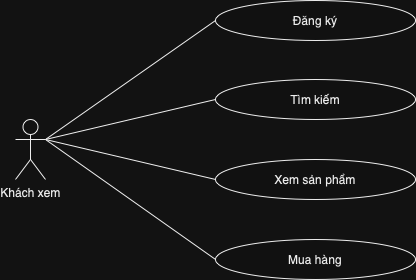

The diagram above was exported from draw.io. Its source (the exported page's mxGraphModel, read from the mxfile embedded in the PNG):
<mxGraphModel dx="1242" dy="827" grid="1" gridSize="10" guides="1" tooltips="1" connect="1" arrows="1" fold="1" page="1" pageScale="1" pageWidth="827" pageHeight="1169" math="0" shadow="0">
  <root>
    <mxCell id="0" />
    <mxCell id="1" parent="0" />
    <mxCell id="DtIDRT9bIxEvm0HOE1Sw-1" value="Khách xem" style="shape=umlActor;verticalLabelPosition=bottom;verticalAlign=top;html=1;outlineConnect=0;" vertex="1" parent="1">
      <mxGeometry x="130" y="380" width="30" height="60" as="geometry" />
    </mxCell>
    <mxCell id="DtIDRT9bIxEvm0HOE1Sw-5" value="Tìm kiếm" style="ellipse;whiteSpace=wrap;html=1;" vertex="1" parent="1">
      <mxGeometry x="330" y="340" width="200" height="40" as="geometry" />
    </mxCell>
    <mxCell id="DtIDRT9bIxEvm0HOE1Sw-6" value="Đăng ký" style="ellipse;whiteSpace=wrap;html=1;" vertex="1" parent="1">
      <mxGeometry x="330" y="261" width="200" height="40" as="geometry" />
    </mxCell>
    <mxCell id="DtIDRT9bIxEvm0HOE1Sw-7" value="Xem sản phẩm" style="ellipse;whiteSpace=wrap;html=1;" vertex="1" parent="1">
      <mxGeometry x="330" y="420" width="200" height="40" as="geometry" />
    </mxCell>
    <mxCell id="DtIDRT9bIxEvm0HOE1Sw-8" value="Mua hàng" style="ellipse;whiteSpace=wrap;html=1;" vertex="1" parent="1">
      <mxGeometry x="330" y="500" width="200" height="40" as="geometry" />
    </mxCell>
    <mxCell id="DtIDRT9bIxEvm0HOE1Sw-9" value="" style="endArrow=none;html=1;rounded=0;entryX=0;entryY=0.5;entryDx=0;entryDy=0;exitX=1;exitY=0.3333333333333333;exitDx=0;exitDy=0;exitPerimeter=0;" edge="1" parent="1" source="DtIDRT9bIxEvm0HOE1Sw-1" target="DtIDRT9bIxEvm0HOE1Sw-6">
      <mxGeometry width="50" height="50" relative="1" as="geometry">
        <mxPoint x="170" y="440" as="sourcePoint" />
        <mxPoint x="220" y="390" as="targetPoint" />
      </mxGeometry>
    </mxCell>
    <mxCell id="DtIDRT9bIxEvm0HOE1Sw-10" value="" style="endArrow=none;html=1;rounded=0;entryX=0;entryY=0.5;entryDx=0;entryDy=0;" edge="1" parent="1" target="DtIDRT9bIxEvm0HOE1Sw-7">
      <mxGeometry width="50" height="50" relative="1" as="geometry">
        <mxPoint x="160" y="400" as="sourcePoint" />
        <mxPoint x="320" y="440" as="targetPoint" />
      </mxGeometry>
    </mxCell>
    <mxCell id="DtIDRT9bIxEvm0HOE1Sw-11" value="" style="endArrow=none;html=1;rounded=0;entryX=0;entryY=0.5;entryDx=0;entryDy=0;exitX=1;exitY=0.3333333333333333;exitDx=0;exitDy=0;exitPerimeter=0;" edge="1" parent="1" source="DtIDRT9bIxEvm0HOE1Sw-1" target="DtIDRT9bIxEvm0HOE1Sw-8">
      <mxGeometry width="50" height="50" relative="1" as="geometry">
        <mxPoint x="168" y="440" as="sourcePoint" />
        <mxPoint x="218" y="390" as="targetPoint" />
      </mxGeometry>
    </mxCell>
    <mxCell id="DtIDRT9bIxEvm0HOE1Sw-12" value="" style="endArrow=none;html=1;rounded=0;entryX=0;entryY=0.5;entryDx=0;entryDy=0;" edge="1" parent="1" target="DtIDRT9bIxEvm0HOE1Sw-5">
      <mxGeometry width="50" height="50" relative="1" as="geometry">
        <mxPoint x="160" y="400" as="sourcePoint" />
        <mxPoint x="220" y="390" as="targetPoint" />
      </mxGeometry>
    </mxCell>
  </root>
</mxGraphModel>